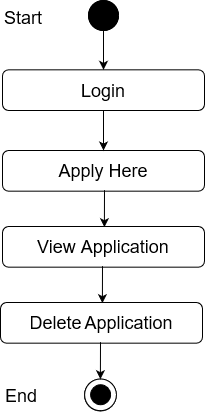

The diagram above was exported from draw.io. Its source (the exported page's mxGraphModel, read from the mxfile embedded in the PNG):
<mxGraphModel dx="868" dy="440" grid="1" gridSize="10" guides="1" tooltips="1" connect="1" arrows="1" fold="1" page="1" pageScale="1" pageWidth="850" pageHeight="1100" math="0" shadow="0">
  <root>
    <mxCell id="0" />
    <mxCell id="1" parent="0" />
    <mxCell id="HuGohqyqpjSHdB7_v5i_-1" value="" style="edgeStyle=orthogonalEdgeStyle;rounded=0;orthogonalLoop=1;jettySize=auto;html=1;entryX=0.5;entryY=0;entryDx=0;entryDy=0;" edge="1" parent="1" source="HuGohqyqpjSHdB7_v5i_-2" target="HuGohqyqpjSHdB7_v5i_-5">
      <mxGeometry relative="1" as="geometry">
        <mxPoint x="331" y="128" as="targetPoint" />
      </mxGeometry>
    </mxCell>
    <mxCell id="HuGohqyqpjSHdB7_v5i_-2" value="" style="ellipse;whiteSpace=wrap;html=1;aspect=fixed;fillColor=#000000;" vertex="1" parent="1">
      <mxGeometry x="316" y="70" width="30" height="30" as="geometry" />
    </mxCell>
    <mxCell id="HuGohqyqpjSHdB7_v5i_-3" value="Success" style="text;html=1;strokeColor=none;fillColor=none;align=center;verticalAlign=middle;whiteSpace=wrap;rounded=0;" vertex="1" parent="1">
      <mxGeometry x="351" y="170" as="geometry" />
    </mxCell>
    <mxCell id="HuGohqyqpjSHdB7_v5i_-4" value="&lt;font style=&quot;font-size: 18px&quot;&gt;Apply Here&lt;br&gt;&lt;/font&gt;" style="rounded=1;whiteSpace=wrap;html=1;fillColor=#FFFFFF;" vertex="1" parent="1">
      <mxGeometry x="230" y="220" width="202" height="40.67" as="geometry" />
    </mxCell>
    <mxCell id="HuGohqyqpjSHdB7_v5i_-5" value="&lt;font style=&quot;font-size: 18px&quot;&gt;Login&lt;br&gt;&lt;/font&gt;" style="rounded=1;whiteSpace=wrap;html=1;fillColor=#FFFFFF;" vertex="1" parent="1">
      <mxGeometry x="230" y="139.33000000000004" width="202" height="40.67" as="geometry" />
    </mxCell>
    <mxCell id="HuGohqyqpjSHdB7_v5i_-6" value="" style="endArrow=classic;html=1;exitX=0.5;exitY=1;exitDx=0;exitDy=0;entryX=0.5;entryY=0;entryDx=0;entryDy=0;" edge="1" parent="1" source="HuGohqyqpjSHdB7_v5i_-5" target="HuGohqyqpjSHdB7_v5i_-4">
      <mxGeometry width="50" height="50" relative="1" as="geometry">
        <mxPoint x="311" y="260" as="sourcePoint" />
        <mxPoint x="361" y="210" as="targetPoint" />
      </mxGeometry>
    </mxCell>
    <mxCell id="HuGohqyqpjSHdB7_v5i_-10" value="" style="ellipse;whiteSpace=wrap;html=1;aspect=fixed;fillColor=#000000;" vertex="1" parent="1">
      <mxGeometry x="316" y="70" width="30" height="30" as="geometry" />
    </mxCell>
    <mxCell id="HuGohqyqpjSHdB7_v5i_-11" value="&lt;font style=&quot;font-size: 18px&quot;&gt;Start&lt;/font&gt;" style="text;whiteSpace=wrap;html=1;" vertex="1" parent="1">
      <mxGeometry x="230" y="70" width="130" height="30" as="geometry" />
    </mxCell>
    <mxCell id="HuGohqyqpjSHdB7_v5i_-20" value="" style="endArrow=classic;html=1;entryX=0.5;entryY=0;entryDx=0;entryDy=0;" edge="1" parent="1">
      <mxGeometry width="50" height="50" relative="1" as="geometry">
        <mxPoint x="332" y="259.67" as="sourcePoint" />
        <mxPoint x="331.8900000000003" y="296.67" as="targetPoint" />
      </mxGeometry>
    </mxCell>
    <mxCell id="HuGohqyqpjSHdB7_v5i_-24" value="&lt;font style=&quot;font-size: 18px&quot;&gt;View Application&lt;/font&gt;" style="rounded=1;whiteSpace=wrap;html=1;fillColor=#FFFFFF;" vertex="1" parent="1">
      <mxGeometry x="230" y="296" width="202" height="40.67" as="geometry" />
    </mxCell>
    <mxCell id="HuGohqyqpjSHdB7_v5i_-34" value="" style="endArrow=classic;html=1;entryX=0.5;entryY=0;entryDx=0;entryDy=0;" edge="1" parent="1">
      <mxGeometry width="50" height="50" relative="1" as="geometry">
        <mxPoint x="330" y="335.6700000000001" as="sourcePoint" />
        <mxPoint x="329.8900000000003" y="372.6700000000001" as="targetPoint" />
      </mxGeometry>
    </mxCell>
    <mxCell id="HuGohqyqpjSHdB7_v5i_-45" value="&lt;font style=&quot;font-size: 18px&quot;&gt;Delete&lt;/font&gt; &lt;font style=&quot;font-size: 18px&quot;&gt;Application&lt;/font&gt;" style="rounded=1;whiteSpace=wrap;html=1;fillColor=#FFFFFF;" vertex="1" parent="1">
      <mxGeometry x="228" y="372" width="202" height="40.67" as="geometry" />
    </mxCell>
    <mxCell id="HuGohqyqpjSHdB7_v5i_-46" value="" style="ellipse;whiteSpace=wrap;html=1;aspect=fixed;fillColor=#FFFFFF;" vertex="1" parent="1">
      <mxGeometry x="312" y="448.66999999999996" width="31.78" height="31.78" as="geometry" />
    </mxCell>
    <mxCell id="HuGohqyqpjSHdB7_v5i_-47" value="" style="ellipse;whiteSpace=wrap;html=1;aspect=fixed;fillColor=#000000;" vertex="1" parent="1">
      <mxGeometry x="318" y="454.44999999999993" width="20" height="20" as="geometry" />
    </mxCell>
    <mxCell id="HuGohqyqpjSHdB7_v5i_-48" value="" style="endArrow=classic;html=1;entryX=0.5;entryY=0;entryDx=0;entryDy=0;" edge="1" parent="1">
      <mxGeometry width="50" height="50" relative="1" as="geometry">
        <mxPoint x="328" y="411.6700000000001" as="sourcePoint" />
        <mxPoint x="327.8900000000003" y="448.6700000000001" as="targetPoint" />
      </mxGeometry>
    </mxCell>
    <mxCell id="HuGohqyqpjSHdB7_v5i_-49" value="" style="ellipse;whiteSpace=wrap;html=1;aspect=fixed;fillColor=#FFFFFF;" vertex="1" parent="1">
      <mxGeometry x="312.11" y="448.45000000000005" width="31.78" height="31.78" as="geometry" />
    </mxCell>
    <mxCell id="HuGohqyqpjSHdB7_v5i_-50" value="" style="ellipse;whiteSpace=wrap;html=1;aspect=fixed;fillColor=#000000;" vertex="1" parent="1">
      <mxGeometry x="318.11" y="454.23" width="20" height="20" as="geometry" />
    </mxCell>
    <mxCell id="HuGohqyqpjSHdB7_v5i_-51" value="&lt;font style=&quot;font-size: 18px&quot;&gt;End&lt;/font&gt;" style="text;whiteSpace=wrap;html=1;" vertex="1" parent="1">
      <mxGeometry x="231" y="448.45000000000005" width="130" height="30" as="geometry" />
    </mxCell>
  </root>
</mxGraphModel>